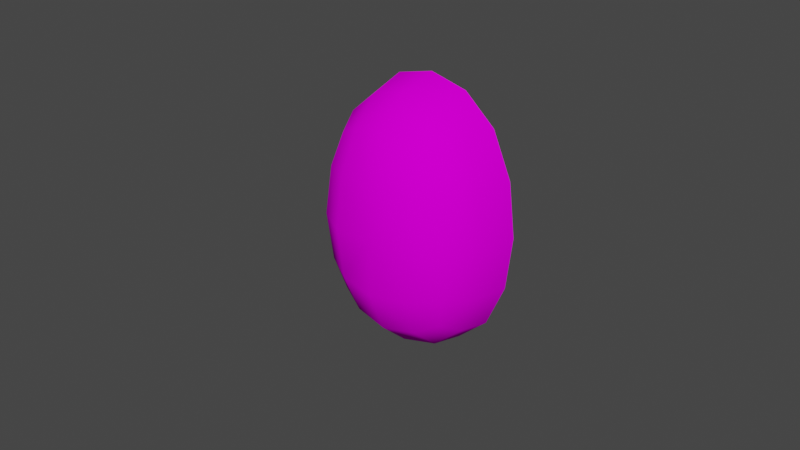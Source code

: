 # Source: BidenMask.blend  (saved by Blender 3.6.13; exported with 4.5.12 LTS)
import bpy
from mathutils import Matrix  # noqa: F401  (used for matrix-valued properties, if any)

bpy.ops.wm.read_factory_settings(use_empty=True)
scene = bpy.context.scene
scene.name = 'Scene'

# ---- collections
col_collection = bpy.data.collections.new('Collection'); scene.collection.children.link(col_collection)

# ---- images (referenced by path relative to the original .blend; pixels are not part of the script)
import os
ASSET_DIR = os.environ.get("B2B_ASSET_DIR", "")  # directory of the original .blend (textures are referenced by path, not embedded)
HERE = os.path.dirname(os.path.abspath(__file__))  # packed textures are extracted next to this script under _unpacked/

def load_image(name, relpath, width, height, colorspace="sRGB"):
    """Load a texture the original file referenced (path relative to the .blend, or extracted next to this script)."""
    p = next((c for c in (os.path.join(HERE, relpath), os.path.join(ASSET_DIR, relpath)) if relpath and os.path.exists(c)), "")
    if p:
        img = bpy.data.images.load(p, check_existing=True)
        img.name = name
    else:  # same state as the original file: an image datablock whose file is absent (Cycles renders it pink)
        img = bpy.data.images.new(name, width, height)
        img.source = "FILE"
        img.filepath = "//" + (relpath or name)
    img.colorspace_settings.name = colorspace
    return img
img_joebiddenresized_png = load_image('JoeBiddenResized.png', 'textures/JoeBiddenResized.png', 1024, 1024, 'sRGB')
img_joeskin_png = load_image('JoeSkin.png', 'textures/JoeSkin.png', 1024, 1024, 'sRGB')

# ---- materials (node trees are filled in below, after node groups)
mat_face = bpy.data.materials.new('Face')
mat_face.use_transparent_shadow = False
mat_skin = bpy.data.materials.new('Skin')
mat_skin.use_transparent_shadow = False

# ---- material node trees
mat_face.use_nodes = True; mat_face.node_tree.nodes.clear()
_N = mat_face.node_tree.nodes; _L = mat_face.node_tree.links
n0 = _N.new('ShaderNodeBsdfPrincipled'); n0.name = 'Principled BSDF'; n0.location = (207, 423)
n0.distribution = 'GGX'
n0.subsurface_method = 'RANDOM_WALK_SKIN'
n0.inputs[3].default_value = 1.45
n0.inputs[13].default_value = 0.0
n0.inputs[27].default_value = (0.0, 0.0, 0.0, 1.0)
n0.inputs[28].default_value = 1.0
n1 = _N.new('ShaderNodeOutputMaterial'); n1.name = 'Material Output'; n1.location = (497, 423)
n2 = _N.new('ShaderNodeTexImage'); n2.name = 'Image Texture'; n2.location = (-206, 319)
n2.image = img_joebiddenresized_png
_L.new(n0.outputs[0], n1.inputs[0])
_L.new(n2.outputs[0], n0.inputs[0])
n1.is_active_output = True
mat_skin.use_nodes = True; mat_skin.node_tree.nodes.clear()
_N = mat_skin.node_tree.nodes; _L = mat_skin.node_tree.links
n0 = _N.new('ShaderNodeBsdfPrincipled'); n0.name = 'Principled BSDF'; n0.location = (10, 300)
n0.distribution = 'GGX'
n0.subsurface_method = 'RANDOM_WALK_SKIN'
n0.inputs[3].default_value = 1.45
n0.inputs[13].default_value = 0.0
n0.inputs[27].default_value = (0.0, 0.0, 0.0, 1.0)
n0.inputs[28].default_value = 1.0
n1 = _N.new('ShaderNodeOutputMaterial'); n1.name = 'Material Output'; n1.location = (300, 300)
n2 = _N.new('ShaderNodeTexImage'); n2.name = 'Image Texture'; n2.location = (-277, 249)
n2.image = img_joeskin_png
_L.new(n0.outputs[0], n1.inputs[0])
_L.new(n2.outputs[0], n0.inputs[0])
n1.is_active_output = True

# ---- world
world_world = bpy.data.worlds.new('World'); scene.world = world_world
world_world.use_nodes = True; world_world.node_tree.nodes.clear()
_N = world_world.node_tree.nodes; _L = world_world.node_tree.links
n0 = _N.new('ShaderNodeOutputWorld'); n0.name = 'World Output'; n0.location = (300, 300)
n1 = _N.new('ShaderNodeBackground'); n1.name = 'Background'; n1.location = (10, 300)
n1.inputs[0].default_value = (0.05088, 0.05088, 0.05088, 1.0)
_L.new(n1.outputs[0], n0.inputs[0])
n0.is_active_output = True
world_world.color = (0.05088, 0.05088, 0.05088)
world_world.use_sun_shadow = False
world_world.sun_shadow_jitter_overblur = 0.0

# ---- meshes
me_cube = bpy.data.meshes.new('Cube')
me_cube.from_pydata([(-0.5, -0.5, -0.5), (-0.5, -0.5, 0.5), (0.5, -0.5, -0.5), (0.5, -0.5, 0.5), (-0.6096, 9.313e-10, -0.6096), (-0.5729, -0.2966, -0.5729), (-0.5729, -0.5729, -0.2966), (-0.6096, -0.6096, -1.863e-09), (-0.5729, -0.5729, 0.2966), (-0.5729, -0.2966, 0.5729), (-0.6096, -6.519e-09, 0.6096), (0.5729, -0.2966, -0.5729), (0.6096, -1.676e-08, -0.6096), (0.6096, -1.863e-09, 0.6096), (0.5729, -0.2966, 0.5729), (0.5729, -0.5729, 0.2966), (0.6096, -0.6096, -2.794e-09), (0.5729, -0.5729, -0.2966), (-0.2966, -0.5729, -0.5729), (-1.211e-08, -0.6096, -0.6096), (0.2966, -0.5729, -0.5729), (0.2966, -0.5729, 0.5729), (-9.313e-10, -0.6096, 0.6096), (-0.2966, -0.5729, 0.5729), (-0.729, -0.3162, -0.3162), (-0.7818, -0.3331, -5.588e-09), (-0.729, -0.3162, 0.3162), (-0.7818, 1.024e-08, -0.3331), (-0.8395, -1.211e-08, 5.588e-09), (-0.7818, -5.588e-09, 0.3331), (0.7818, -2.887e-08, -0.3331), (0.8395, -1.304e-08, 5.588e-09), (0.7818, 5.588e-09, 0.3331), (0.729, -0.3162, -0.3162), (0.7818, -0.3331, 7.451e-09), (0.729, -0.3162, 0.3162), (0.3162, -0.729, -0.3162), (0.3331, -0.7818, -9.313e-09), (0.3162, -0.729, 0.3162), (-2.515e-08, -0.7818, -0.3331), (-9.313e-09, -0.7818, 4.657e-09), (5.588e-09, -0.7818, 0.3331), (-0.3162, -0.729, -0.3162), (-0.3331, -0.7818, 7.451e-09), (-0.3162, -0.729, 0.3162), (-0.3331, -1.397e-08, -0.7818), (0.0, -5.588e-09, -0.8395), (0.3331, 1.863e-09, -0.7818), (-0.3162, -0.3162, -0.729), (1.211e-08, -0.3331, -0.7818), (0.3162, -0.3162, -0.729), (0.3331, -2.142e-08, 0.7818), (-9.313e-10, -1.397e-08, 0.8395), (-0.3331, 1.863e-09, 0.7818), (0.3162, -0.3162, 0.729), (-1.676e-08, -0.3331, 0.7818), (-0.3162, -0.3162, 0.729), (0.1876, -0.4844, -0.4403), (0.1876, -0.4844, 0.4403), (-0.4727, -0.4844, 0.0), (-0.1876, -0.4844, 0.4403), (0.4727, -0.4844, 0.0), (-0.1876, -0.4844, -0.4403), (0.0, -0.4844, -0.4403), (-5.245e-10, -0.4844, 0.4403)], [], [(24, 28, 27), (26, 28, 25), (0, 24, 5), (6, 25, 24), (8, 25, 7), (1, 26, 8), (9, 29, 26), (5, 27, 4), (31, 33, 30), (31, 35, 34), (32, 14, 35), (35, 3, 15), (34, 15, 16), (34, 17, 33), (33, 2, 11), (30, 11, 12), (36, 40, 39), (38, 40, 37), (40, 42, 39), (40, 44, 43), (2, 36, 20), (17, 37, 36), (15, 37, 16), (3, 38, 15), (21, 41, 38), (41, 23, 44), (44, 1, 8), (43, 8, 7), (43, 6, 42), (42, 0, 18), (39, 18, 19), (20, 39, 19), (46, 48, 45), (46, 50, 49), (47, 11, 50), (50, 2, 20), (49, 20, 19), (49, 18, 48), (48, 0, 5), (45, 5, 4), (52, 54, 51), (52, 56, 55), (53, 9, 56), (56, 1, 23), (55, 23, 22), (55, 21, 54), (54, 3, 14), (51, 14, 13), (24, 25, 28), (26, 29, 28), (0, 6, 24), (6, 7, 25), (8, 26, 25), (1, 9, 26), (9, 10, 29), (5, 24, 27), (31, 34, 33), (31, 32, 35), (32, 13, 14), (35, 14, 3), (34, 35, 15), (34, 16, 17), (33, 17, 2), (30, 33, 11), (36, 37, 40), (38, 41, 40), (40, 43, 42), (40, 41, 44), (2, 17, 36), (17, 16, 37), (15, 38, 37), (3, 21, 38), (21, 22, 41), (41, 22, 23), (44, 23, 1), (43, 44, 8), (43, 7, 6), (42, 6, 0), (39, 42, 18), (20, 36, 39), (46, 49, 48), (46, 47, 50), (47, 12, 11), (50, 11, 2), (49, 50, 20), (49, 19, 18), (48, 18, 0), (45, 48, 5), (52, 55, 54), (52, 53, 56), (53, 10, 9), (56, 9, 1), (55, 56, 23), (55, 22, 21), (54, 21, 3), (51, 54, 14), (46, 57, 47), (27, 62, 4), (30, 57, 61), (28, 59, 27), (28, 60, 59), (32, 58, 13), (53, 60, 10), (46, 62, 63, 57), (47, 57, 12), (31, 58, 32), (52, 60, 53), (63, 64, 61), (29, 10, 60), (27, 59, 62), (30, 12, 57), (51, 13, 58), (45, 4, 62), (28, 29, 60), (31, 30, 61), (52, 51, 58), (46, 45, 62), (31, 61, 58), (60, 64, 59), (58, 61, 64), (57, 63, 61), (63, 62, 59), (59, 64, 63), (52, 58, 64, 60)])
me_cube.polygons.foreach_set('use_smooth', [True] * 124)
me_cube.polygons.foreach_set('material_index', [0, 0, 0, 0, 0, 0, 0, 0, 0, 0, 0, 0, 0, 0, 0, 0, 0, 0, 0, 0, 0, 0, 0, 0, 0, 0, 0, 0, 0, 0, 0, 0, 0, 0, 0, 0, 0, 0, 0, 0, 0, 0, 0, 0, 0, 0, 0, 0, 0, 0, 0, 0, 0, 0, 0, 0, 0, 0, 0, 0, 0, 0, 0, 0, 0, 0, 0, 0, 0, 0, 0, 0, 0, 0, 0, 0, 0, 0, 0, 0, 0, 0, 0, 0, 0, 0, 0, 0, 0, 0, 0, 0, 0, 0, 0, 0, 1, 1, 1, 1, 1, 1, 1, 1, 1, 1, 1, 1, 1, 1, 1, 1, 1, 1, 1, 1, 1, 1, 1, 1, 1, 1, 1, 1])
_k = set([(4, 27), (4, 45), (10, 29), (10, 53), (12, 30), (12, 47), (13, 32), (13, 51), (27, 28), (28, 29), (28, 59), (30, 31), (31, 32), (31, 61), (45, 46), (46, 47), (51, 52), (52, 53), (57, 61), (57, 63), (58, 61), (58, 64), (59, 60), (59, 62), (60, 64), (62, 63)])
me_cube.attributes.new('sharp_edge', 'BOOLEAN', 'EDGE').data.foreach_set('value', [ (min(e.vertices), max(e.vertices)) in _k for e in me_cube.edges])
_uv = me_cube.uv_layers.new(name='UVMap')
_uv.uv.foreach_set('vector', [0.1064, 0.3198, 0.05122, 0.5118, 0.07999, 0.3095, 0.1064, 0.7038, 0.05122, 0.5118, 0.07999, 0.5118, 0.2206, 0.2081, 0.1064, 0.3198, 0.1842, 0.1638, 0.1842, 0.3316, 0.07999, 0.5118, 0.1064, 0.3198, 0.1842, 0.6919, 0.07999, 0.5118, 0.1659, 0.5118, 0.2206, 0.8154, 0.1064, 0.7038, 0.1842, 0.6919, 0.1842, 0.8597, 0.07999, 0.7141, 0.1064, 0.7038, 0.1842, 0.1638, 0.07999, 0.3095, 0.1659, 0.1416, 0.8889, 0.5118, 0.8338, 0.3198, 0.8601, 0.3095, 0.8889, 0.5118, 0.8338, 0.7038, 0.8601, 0.5118, 0.8601, 0.7141, 0.7559, 0.8597, 0.8338, 0.7038, 0.8338, 0.7038, 0.7195, 0.8154, 0.7559, 0.6919, 0.8601, 0.5118, 0.7559, 0.6919, 0.7742, 0.5118, 0.8601, 0.5118, 0.7559, 0.3316, 0.8338, 0.3198, 0.8338, 0.3198, 0.7195, 0.2081, 0.7559, 0.1638, 0.8601, 0.3095, 0.7559, 0.1638, 0.7742, 0.1416, 0.6278, 0.3198, 0.4701, 0.5118, 0.4701, 0.3095, 0.6278, 0.7038, 0.4701, 0.5118, 0.6363, 0.5118, 0.4701, 0.5118, 0.3123, 0.3198, 0.4701, 0.3095, 0.4701, 0.5118, 0.3123, 0.7038, 0.3038, 0.5118, 0.7195, 0.2081, 0.6278, 0.3198, 0.6181, 0.1638, 0.7559, 0.3316, 0.6363, 0.5118, 0.6278, 0.3198, 0.7559, 0.6919, 0.6363, 0.5118, 0.7742, 0.5118, 0.7195, 0.8154, 0.6278, 0.7038, 0.7559, 0.6919, 0.6181, 0.8597, 0.4701, 0.7141, 0.6278, 0.7038, 0.4701, 0.7141, 0.3221, 0.8597, 0.3123, 0.7038, 0.3123, 0.7038, 0.2206, 0.8154, 0.1842, 0.6919, 0.3038, 0.5118, 0.1842, 0.6919, 0.1659, 0.5118, 0.3038, 0.5118, 0.1842, 0.3316, 0.3123, 0.3198, 0.3123, 0.3198, 0.2206, 0.2081, 0.3221, 0.1638, 0.4701, 0.3095, 0.3221, 0.1638, 0.4701, 0.1416, 0.6181, 0.1638, 0.4701, 0.3095, 0.4701, 0.1416, 0.4701, 0.001934, 0.3123, 0.06905, 0.3038, 0.03696, 0.4701, 0.001934, 0.6278, 0.06905, 0.4701, 0.03696, 0.6363, 0.03696, 0.7559, 0.1638, 0.6278, 0.06905, 0.6278, 0.06905, 0.7195, 0.2081, 0.6181, 0.1638, 0.4701, 0.03696, 0.6181, 0.1638, 0.4701, 0.1416, 0.4701, 0.03696, 0.3221, 0.1638, 0.3123, 0.06905, 0.3123, 0.06905, 0.2206, 0.2081, 0.1842, 0.1638, 0.3038, 0.03696, 0.1842, 0.1638, 0.1659, 0.1416, 0.4701, 1.022, 0.6278, 0.9545, 0.6363, 0.9866, 0.4701, 1.022, 0.3123, 0.9545, 0.4701, 0.9866, 0.3038, 0.9866, 0.1842, 0.8597, 0.3123, 0.9545, 0.3123, 0.9545, 0.2206, 0.8154, 0.3221, 0.8597, 0.4701, 0.9866, 0.3221, 0.8597, 0.4701, 0.882, 0.4701, 0.9866, 0.6181, 0.8597, 0.6278, 0.9545, 0.6278, 0.9545, 0.7195, 0.8154, 0.7559, 0.8597, 0.6363, 0.9866, 0.7559, 0.8597, 0.7742, 0.882, 0.1064, 0.3198, 0.07999, 0.5118, 0.05122, 0.5118, 0.1064, 0.7038, 0.07999, 0.7141, 0.05122, 0.5118, 0.2206, 0.2081, 0.1842, 0.3316, 0.1064, 0.3198, 0.1842, 0.3316, 0.1659, 0.5118, 0.07999, 0.5118, 0.1842, 0.6919, 0.1064, 0.7038, 0.07999, 0.5118, 0.2206, 0.8154, 0.1842, 0.8597, 0.1064, 0.7038, 0.1842, 0.8597, 0.1659, 0.882, 0.07999, 0.7141, 0.1842, 0.1638, 0.1064, 0.3198, 0.07999, 0.3095, 0.8889, 0.5118, 0.8601, 0.5118, 0.8338, 0.3198, 0.8889, 0.5118, 0.8601, 0.7141, 0.8338, 0.7038, 0.8601, 0.7141, 0.7742, 0.882, 0.7559, 0.8597, 0.8338, 0.7038, 0.7559, 0.8597, 0.7195, 0.8154, 0.8601, 0.5118, 0.8338, 0.7038, 0.7559, 0.6919, 0.8601, 0.5118, 0.7742, 0.5118, 0.7559, 0.3316, 0.8338, 0.3198, 0.7559, 0.3316, 0.7195, 0.2081, 0.8601, 0.3095, 0.8338, 0.3198, 0.7559, 0.1638, 0.6278, 0.3198, 0.6363, 0.5118, 0.4701, 0.5118, 0.6278, 0.7038, 0.4701, 0.7141, 0.4701, 0.5118, 0.4701, 0.5118, 0.3038, 0.5118, 0.3123, 0.3198, 0.4701, 0.5118, 0.4701, 0.7141, 0.3123, 0.7038, 0.7195, 0.2081, 0.7559, 0.3316, 0.6278, 0.3198, 0.7559, 0.3316, 0.7742, 0.5118, 0.6363, 0.5118, 0.7559, 0.6919, 0.6278, 0.7038, 0.6363, 0.5118, 0.7195, 0.8154, 0.6181, 0.8597, 0.6278, 0.7038, 0.6181, 0.8597, 0.4701, 0.882, 0.4701, 0.7141, 0.4701, 0.7141, 0.4701, 0.882, 0.3221, 0.8597, 0.3123, 0.7038, 0.3221, 0.8597, 0.2206, 0.8154, 0.3038, 0.5118, 0.3123, 0.7038, 0.1842, 0.6919, 0.3038, 0.5118, 0.1659, 0.5118, 0.1842, 0.3316, 0.3123, 0.3198, 0.1842, 0.3316, 0.2206, 0.2081, 0.4701, 0.3095, 0.3123, 0.3198, 0.3221, 0.1638, 0.6181, 0.1638, 0.6278, 0.3198, 0.4701, 0.3095, 0.4701, 0.001934, 0.4701, 0.03696, 0.3123, 0.06905, 0.4701, 0.001934, 0.6363, 0.03696, 0.6278, 0.06905, 0.6363, 0.03696, 0.7742, 0.1416, 0.7559, 0.1638, 0.6278, 0.06905, 0.7559, 0.1638, 0.7195, 0.2081, 0.4701, 0.03696, 0.6278, 0.06905, 0.6181, 0.1638, 0.4701, 0.03696, 0.4701, 0.1416, 0.3221, 0.1638, 0.3123, 0.06905, 0.3221, 0.1638, 0.2206, 0.2081, 0.3038, 0.03696, 0.3123, 0.06905, 0.1842, 0.1638, 0.4701, 1.022, 0.4701, 0.9866, 0.6278, 0.9545, 0.4701, 1.022, 0.3038, 0.9866, 0.3123, 0.9545, 0.3038, 0.9866, 0.1659, 0.882, 0.1842, 0.8597, 0.3123, 0.9545, 0.1842, 0.8597, 0.2206, 0.8154, 0.4701, 0.9866, 0.3123, 0.9545, 0.3221, 0.8597, 0.4701, 0.9866, 0.4701, 0.882, 0.6181, 0.8597, 0.6278, 0.9545, 0.6181, 0.8597, 0.7195, 0.8154, 0.6363, 0.9866, 0.6278, 0.9545, 0.7559, 0.8597, 0.4701, 0.001934, 0.5637, 0.2444, 0.6363, 0.03696, 0.07999, 0.3095, 0.3765, 0.2444, 0.1659, 0.1416, 0.8601, 0.3095, 0.5637, 0.2444, 0.7059, 0.5118, 0.05122, 0.5118, 0.2342, 0.5118, 0.07999, 0.3095, 0.05122, 0.5118, 0.3765, 0.7792, 0.2342, 0.5118, 0.8601, 0.7141, 0.5637, 0.7792, 0.7742, 0.882, 0.3038, 0.9866, 0.3765, 0.7792, 0.1659, 0.882, 0.4701, 0.001934, 0.3765, 0.2444, 0.4701, 0.2444, 0.5637, 0.2444, 0.6363, 0.03696, 0.5637, 0.2444, 0.7742, 0.1416, 0.8889, 0.5118, 0.5637, 0.7792, 0.8601, 0.7141, 0.4701, 1.022, 0.3765, 0.7792, 0.3038, 0.9866, 0.4701, 0.2444, 0.4701, 0.7792, 0.7059, 0.5118, 0.07999, 0.7141, 0.1659, 0.882, 0.3765, 0.7792, 0.07999, 0.3095, 0.2342, 0.5118, 0.3765, 0.2444, 0.8601, 0.3095, 0.7742, 0.1416, 0.5637, 0.2444, 0.6363, 0.9866, 0.7742, 0.882, 0.5637, 0.7792, 0.3038, 0.03696, 0.1659, 0.1416, 0.3765, 0.2444, 0.05122, 0.5118, 0.07999, 0.7141, 0.3765, 0.7792, 0.8889, 0.5118, 0.8601, 0.3095, 0.7059, 0.5118, 0.4701, 1.022, 0.6363, 0.9866, 0.5637, 0.7792, 0.4701, 0.001934, 0.3038, 0.03696, 0.3765, 0.2444, 0.8889, 0.5118, 0.7059, 0.5118, 0.5637, 0.7792, 0.3765, 0.7792, 0.4701, 0.7792, 0.2342, 0.5118, 0.5637, 0.7792, 0.7059, 0.5118, 0.4701, 0.7792, 0.5637, 0.2444, 0.4701, 0.2444, 0.7059, 0.5118, 0.4701, 0.2444, 0.3765, 0.2444, 0.2342, 0.5118, 0.2342, 0.5118, 0.4701, 0.7792, 0.4701, 0.2444, 0.4701, 1.022, 0.5637, 0.7792, 0.4701, 0.7792, 0.3765, 0.7792])
me_cube.materials.append(mat_face)
me_cube.materials.append(mat_skin)
me_cube.update()
me_cube.normals_split_custom_set([tuple(v) for v in zip(*[iter([-0.8797, -0.3362, -0.3362, -0.9851, -0.1722, -1.177e-07, -0.9207, -0.1726, -0.35, -0.8797, -0.3362, 0.3362, -0.9851, -0.1722, -1.177e-07, -0.9348, -0.3553, -5.761e-08, -0.5774, -0.5774, -0.5774, -0.8797, -0.3362, -0.3362, -0.6737, -0.3038, -0.6737, -0.6737, -0.6737, -0.3038, -0.9348, -0.3553, -5.761e-08, -0.8797, -0.3362, -0.3362, -0.6737, -0.6737, 0.3038, -0.9348, -0.3553, -5.761e-08, -0.7071, -0.7071, -8.61e-08, -0.5774, -0.5774, 0.5774, -0.8797, -0.3362, 0.3362, -0.6737, -0.6737, 0.3038, -0.6737, -0.3038, 0.6737, -0.9207, -0.1726, 0.35, -0.8797, -0.3362, 0.3362, -0.6737, -0.3038, -0.6737, -0.9207, -0.1726, -0.35, -0.6966, -0.172, -0.6966, 0.9851, -0.1722, 9.807e-08, 0.8797, -0.3362, -0.3362, 0.9207, -0.1726, -0.35, 0.9851, -0.1722, 9.807e-08, 0.8797, -0.3362, 0.3362, 0.9348, -0.3553, 4.007e-08, 0.9207, -0.1726, 0.35, 0.6737, -0.3038, 0.6737, 0.8797, -0.3362, 0.3362, 0.8797, -0.3362, 0.3362, 0.5774, -0.5774, 0.5774, 0.6737, -0.6737, 0.3038, 0.9348, -0.3553, 4.007e-08, 0.6737, -0.6737, 0.3038, 0.7071, -0.7071, -1.216e-07, 0.9348, -0.3553, 4.007e-08, 0.6737, -0.6737, -0.3038, 0.8797, -0.3362, -0.3362, 0.8797, -0.3362, -0.3362, 0.5774, -0.5774, -0.5774, 0.6737, -0.3038, -0.6737, 0.9207, -0.1726, -0.35, 0.6737, -0.3038, -0.6737, 0.6966, -0.172, -0.6966, 0.3153, -0.8951, -0.3153, -2.86e-08, -1.0, 1.468e-08, -1.806e-08, -0.9612, -0.2759, 0.3153, -0.8951, 0.3153, -2.86e-08, -1.0, 1.468e-08, 0.2759, -0.9612, -1.032e-08, -2.86e-08, -1.0, 1.468e-08, -0.3153, -0.8951, -0.3153, -1.806e-08, -0.9612, -0.2759, -2.86e-08, -1.0, 1.468e-08, -0.3153, -0.8951, 0.3153, -0.2759, -0.9612, 1.032e-08, 0.5774, -0.5774, -0.5774, 0.3153, -0.8951, -0.3153, 0.3038, -0.6737, -0.6737, 0.6737, -0.6737, -0.3038, 0.2759, -0.9612, -1.032e-08, 0.3153, -0.8951, -0.3153, 0.6737, -0.6737, 0.3038, 0.2759, -0.9612, -1.032e-08, 0.7071, -0.7071, -1.216e-07, 0.5774, -0.5774, 0.5774, 0.3153, -0.8951, 0.3153, 0.6737, -0.6737, 0.3038, 0.3038, -0.6737, 0.6737, -4.127e-08, -0.9612, 0.2759, 0.3153, -0.8951, 0.3153, -4.127e-08, -0.9612, 0.2759, -0.3038, -0.6737, 0.6737, -0.3153, -0.8951, 0.3153, -0.3153, -0.8951, 0.3153, -0.5774, -0.5774, 0.5774, -0.6737, -0.6737, 0.3038, -0.2759, -0.9612, 1.032e-08, -0.6737, -0.6737, 0.3038, -0.7071, -0.7071, -8.61e-08, -0.2759, -0.9612, 1.032e-08, -0.6737, -0.6737, -0.3038, -0.3153, -0.8951, -0.3153, -0.3153, -0.8951, -0.3153, -0.5774, -0.5774, -0.5774, -0.3038, -0.6737, -0.6737, -1.806e-08, -0.9612, -0.2759, -0.3038, -0.6737, -0.6737, -5.065e-08, -0.7071, -0.7071, 0.3038, -0.6737, -0.6737, -1.806e-08, -0.9612, -0.2759, -5.065e-08, -0.7071, -0.7071, -4.904e-09, -0.1722, -0.9851, -0.3362, -0.3362, -0.8797, -0.35, -0.1726, -0.9207, -4.904e-09, -0.1722, -0.9851, 0.3362, -0.3362, -0.8797, 2.004e-08, -0.3553, -0.9348, 0.35, -0.1726, -0.9207, 0.6737, -0.3038, -0.6737, 0.3362, -0.3362, -0.8797, 0.3362, -0.3362, -0.8797, 0.5774, -0.5774, -0.5774, 0.3038, -0.6737, -0.6737, 2.004e-08, -0.3553, -0.9348, 0.3038, -0.6737, -0.6737, -5.065e-08, -0.7071, -0.7071, 2.004e-08, -0.3553, -0.9348, -0.3038, -0.6737, -0.6737, -0.3362, -0.3362, -0.8797, -0.3362, -0.3362, -0.8797, -0.5774, -0.5774, -0.5774, -0.6737, -0.3038, -0.6737, -0.35, -0.1726, -0.9207, -0.6737, -0.3038, -0.6737, -0.6966, -0.172, -0.6966, 4.413e-08, -0.1722, 0.9851, 0.3362, -0.3362, 0.8797, 0.35, -0.1726, 0.9207, 4.413e-08, -0.1722, 0.9851, -0.3362, -0.3362, 0.8797, -2.505e-08, -0.3553, 0.9348, -0.35, -0.1726, 0.9207, -0.6737, -0.3038, 0.6737, -0.3362, -0.3362, 0.8797, -0.3362, -0.3362, 0.8797, -0.5774, -0.5774, 0.5774, -0.3038, -0.6737, 0.6737, -2.505e-08, -0.3553, 0.9348, -0.3038, -0.6737, 0.6737, 3.545e-08, -0.7071, 0.7071, -2.505e-08, -0.3553, 0.9348, 0.3038, -0.6737, 0.6737, 0.3362, -0.3362, 0.8797, 0.3362, -0.3362, 0.8797, 0.5774, -0.5774, 0.5774, 0.6737, -0.3038, 0.6737, 0.35, -0.1726, 0.9207, 0.6737, -0.3038, 0.6737, 0.6966, -0.172, 0.6966, -0.8797, -0.3362, -0.3362, -0.9348, -0.3553, -5.761e-08, -0.9851, -0.1722, -1.177e-07, -0.8797, -0.3362, 0.3362, -0.9207, -0.1726, 0.35, -0.9851, -0.1722, -1.177e-07, -0.5774, -0.5774, -0.5774, -0.6737, -0.6737, -0.3038, -0.8797, -0.3362, -0.3362, -0.6737, -0.6737, -0.3038, -0.7071, -0.7071, -8.61e-08, -0.9348, -0.3553, -5.761e-08, -0.6737, -0.6737, 0.3038, -0.8797, -0.3362, 0.3362, -0.9348, -0.3553, -5.761e-08, -0.5774, -0.5774, 0.5774, -0.6737, -0.3038, 0.6737, -0.8797, -0.3362, 0.3362, -0.6737, -0.3038, 0.6737, -0.6966, -0.172, 0.6966, -0.9207, -0.1726, 0.35, -0.6737, -0.3038, -0.6737, -0.8797, -0.3362, -0.3362, -0.9207, -0.1726, -0.35, 0.9851, -0.1722, 9.807e-08, 0.9348, -0.3553, 4.007e-08, 0.8797, -0.3362, -0.3362, 0.9851, -0.1722, 9.807e-08, 0.9207, -0.1726, 0.35, 0.8797, -0.3362, 0.3362, 0.9207, -0.1726, 0.35, 0.6966, -0.172, 0.6966, 0.6737, -0.3038, 0.6737, 0.8797, -0.3362, 0.3362, 0.6737, -0.3038, 0.6737, 0.5774, -0.5774, 0.5774, 0.9348, -0.3553, 4.007e-08, 0.8797, -0.3362, 0.3362, 0.6737, -0.6737, 0.3038, 0.9348, -0.3553, 4.007e-08, 0.7071, -0.7071, -1.216e-07, 0.6737, -0.6737, -0.3038, 0.8797, -0.3362, -0.3362, 0.6737, -0.6737, -0.3038, 0.5774, -0.5774, -0.5774, 0.9207, -0.1726, -0.35, 0.8797, -0.3362, -0.3362, 0.6737, -0.3038, -0.6737, 0.3153, -0.8951, -0.3153, 0.2759, -0.9612, -1.032e-08, -2.86e-08, -1.0, 1.468e-08, 0.3153, -0.8951, 0.3153, -4.127e-08, -0.9612, 0.2759, -2.86e-08, -1.0, 1.468e-08, -2.86e-08, -1.0, 1.468e-08, -0.2759, -0.9612, 1.032e-08, -0.3153, -0.8951, -0.3153, -2.86e-08, -1.0, 1.468e-08, -4.127e-08, -0.9612, 0.2759, -0.3153, -0.8951, 0.3153, 0.5774, -0.5774, -0.5774, 0.6737, -0.6737, -0.3038, 0.3153, -0.8951, -0.3153, 0.6737, -0.6737, -0.3038, 0.7071, -0.7071, -1.216e-07, 0.2759, -0.9612, -1.032e-08, 0.6737, -0.6737, 0.3038, 0.3153, -0.8951, 0.3153, 0.2759, -0.9612, -1.032e-08, 0.5774, -0.5774, 0.5774, 0.3038, -0.6737, 0.6737, 0.3153, -0.8951, 0.3153, 0.3038, -0.6737, 0.6737, 3.545e-08, -0.7071, 0.7071, -4.127e-08, -0.9612, 0.2759, -4.127e-08, -0.9612, 0.2759, 3.545e-08, -0.7071, 0.7071, -0.3038, -0.6737, 0.6737, -0.3153, -0.8951, 0.3153, -0.3038, -0.6737, 0.6737, -0.5774, -0.5774, 0.5774, -0.2759, -0.9612, 1.032e-08, -0.3153, -0.8951, 0.3153, -0.6737, -0.6737, 0.3038, -0.2759, -0.9612, 1.032e-08, -0.7071, -0.7071, -8.61e-08, -0.6737, -0.6737, -0.3038, -0.3153, -0.8951, -0.3153, -0.6737, -0.6737, -0.3038, -0.5774, -0.5774, -0.5774, -1.806e-08, -0.9612, -0.2759, -0.3153, -0.8951, -0.3153, -0.3038, -0.6737, -0.6737, 0.3038, -0.6737, -0.6737, 0.3153, -0.8951, -0.3153, -1.806e-08, -0.9612, -0.2759, -4.904e-09, -0.1722, -0.9851, 2.004e-08, -0.3553, -0.9348, -0.3362, -0.3362, -0.8797, -4.904e-09, -0.1722, -0.9851, 0.35, -0.1726, -0.9207, 0.3362, -0.3362, -0.8797, 0.35, -0.1726, -0.9207, 0.6966, -0.172, -0.6966, 0.6737, -0.3038, -0.6737, 0.3362, -0.3362, -0.8797, 0.6737, -0.3038, -0.6737, 0.5774, -0.5774, -0.5774, 2.004e-08, -0.3553, -0.9348, 0.3362, -0.3362, -0.8797, 0.3038, -0.6737, -0.6737, 2.004e-08, -0.3553, -0.9348, -5.065e-08, -0.7071, -0.7071, -0.3038, -0.6737, -0.6737, -0.3362, -0.3362, -0.8797, -0.3038, -0.6737, -0.6737, -0.5774, -0.5774, -0.5774, -0.35, -0.1726, -0.9207, -0.3362, -0.3362, -0.8797, -0.6737, -0.3038, -0.6737, 4.413e-08, -0.1722, 0.9851, -2.505e-08, -0.3553, 0.9348, 0.3362, -0.3362, 0.8797, 4.413e-08, -0.1722, 0.9851, -0.35, -0.1726, 0.9207, -0.3362, -0.3362, 0.8797, -0.35, -0.1726, 0.9207, -0.6966, -0.172, 0.6966, -0.6737, -0.3038, 0.6737, -0.3362, -0.3362, 0.8797, -0.6737, -0.3038, 0.6737, -0.5774, -0.5774, 0.5774, -2.505e-08, -0.3553, 0.9348, -0.3362, -0.3362, 0.8797, -0.3038, -0.6737, 0.6737, -2.505e-08, -0.3553, 0.9348, 3.545e-08, -0.7071, 0.7071, 0.3038, -0.6737, 0.6737, 0.3362, -0.3362, 0.8797, 0.3038, -0.6737, 0.6737, 0.5774, -0.5774, 0.5774, 0.35, -0.1726, 0.9207, 0.3362, -0.3362, 0.8797, 0.6737, -0.3038, 0.6737, -1.538e-08, 0.6102, 0.7923, -0.3326, 0.6786, 0.6549, -0.2848, 0.6081, 0.741, 0.6969, 0.6532, 0.2961, 0.3326, 0.6786, 0.6549, 0.5501, 0.6586, 0.5134, -0.6969, 0.6532, 0.2961, -0.3326, 0.6786, 0.6549, -0.6744, 0.6592, 0.3327, 0.7898, 0.598, 0.1367, 0.6744, 0.6592, 0.3327, 0.6969, 0.6532, 0.2961, 0.6798, 0.6906, -0.2468, 0.359, 0.6737, -0.646, 0.7084, 0.5364, -0.4588, -0.6402, 0.7385, -0.2118, -0.359, 0.6737, -0.646, -0.5501, 0.6586, -0.5134, 0.2848, 0.6081, -0.741, 0.359, 0.6737, -0.646, 0.5501, 0.6586, -0.5134, -1.538e-08, 0.6102, 0.7923, 0.3326, 0.6786, 0.6549, 0.0, 0.636, 0.7717, -0.3326, 0.6786, 0.6549, -0.2848, 0.6081, 0.741, -0.3326, 0.6786, 0.6549, -0.5501, 0.6586, 0.5134, -0.6798, 0.6906, -0.2468, -0.359, 0.6737, -0.646, -0.6402, 0.7385, -0.2118, -7.176e-08, 0.6102, -0.7923, 0.359, 0.6737, -0.646, 0.2848, 0.6081, -0.741, 1.647e-08, 1.0, 3.189e-10, 1.647e-08, 1.0, 3.189e-10, 4.746e-08, 1.0, 0.0, 0.6402, 0.7385, -0.2118, 0.5501, 0.6586, -0.5134, 0.359, 0.6737, -0.646, 0.6969, 0.6532, 0.2961, 0.6744, 0.6592, 0.3327, 0.3326, 0.6786, 0.6549, -0.6969, 0.6532, 0.2961, -0.5501, 0.6586, 0.5134, -0.3326, 0.6786, 0.6549, -0.2848, 0.6081, -0.741, -0.5501, 0.6586, -0.5134, -0.359, 0.6737, -0.646, 0.2848, 0.6081, 0.741, 0.5501, 0.6586, 0.5134, 0.3326, 0.6786, 0.6549, 0.6798, 0.6906, -0.2468, 0.6402, 0.7385, -0.2118, 0.359, 0.6737, -0.646, -0.7898, 0.598, 0.1367, -0.6969, 0.6532, 0.2961, -0.6744, 0.6592, 0.3327, -7.176e-08, 0.6102, -0.7923, -0.2848, 0.6081, -0.741, -0.359, 0.6737, -0.646, -1.538e-08, 0.6102, 0.7923, 0.2848, 0.6081, 0.741, 0.3326, 0.6786, 0.6549, -0.6798, 0.6906, -0.2468, -0.7084, 0.5364, -0.4588, -0.359, 0.6737, -0.646, 0.0, 1.0, 0.0, 1.647e-08, 1.0, 3.189e-10, 0.0, 1.0, 9.189e-10, 2.151e-14, 1.0, 0.0, 4.746e-08, 1.0, 0.0, 1.647e-08, 1.0, 3.189e-10, 1.075e-14, 1.0, 0.0, 1.647e-08, 1.0, 3.189e-10, 4.746e-08, 1.0, 0.0, 1.647e-08, 1.0, 3.189e-10, 0.0, 1.0, 0.0, 0.0, 1.0, 9.189e-10, 0.0, 1.0, 9.189e-10, 1.647e-08, 1.0, 3.189e-10, 1.647e-08, 1.0, 3.189e-10, -7.176e-08, 0.6102, -0.7923, -0.359, 0.6737, -0.646, 2.531e-07, 0.636, -0.7717, 0.359, 0.6737, -0.646])] * 3)])

# ---- objects
ob_joebidenfacegi = bpy.data.objects.new('JoeBidenFaceGI', me_cube)

# ---- transforms, parenting, visibility, modifiers, constraints
ob_joebidenfacegi.location = (0.0, 0.0, 0.0)
ob_joebidenfacegi.scale = (0.03618, 0.03618, 0.05178)

# ---- collection membership
col_collection.objects.link(ob_joebidenfacegi)

# ---- scene / render settings (as saved in the file)
scene.frame_start = 1; scene.frame_end = 250; scene.frame_set(1)
scene.render.engine = 'BLENDER_EEVEE_NEXT'
scene.cycles.sampling_pattern = 'TABULATED_SOBOL'
scene.view_settings.view_transform = 'Filmic'
bpy.context.view_layer.update()

# ---- added for rendering (the .blend has no active camera and no usable light): camera, sun
cam_auto = bpy.data.cameras.new('AutoCamera')
cam_auto.lens = 50.0
cam_auto.sensor_width = 36.0
cam_auto.clip_end = 1000.0
ob_auto_camera = bpy.data.objects.new('AutoCamera', cam_auto)
scene.collection.objects.link(ob_auto_camera)
ob_auto_camera.location = (0.185045, -0.236198, 0.148036)
ob_auto_camera.rotation_euler = (1.09748, -7.21219e-08, 0.694738)
scene.camera = ob_auto_camera
light_auto_sun = bpy.data.lights.new('AutoSun', 'SUN')
light_auto_sun.energy = 3.0
light_auto_sun.angle = 0.0523599
ob_auto_sun = bpy.data.objects.new('AutoSun', light_auto_sun)
scene.collection.objects.link(ob_auto_sun)
ob_auto_sun.rotation_euler = (0.872665, 0.174533, 0.523599)
bpy.context.view_layer.update()
